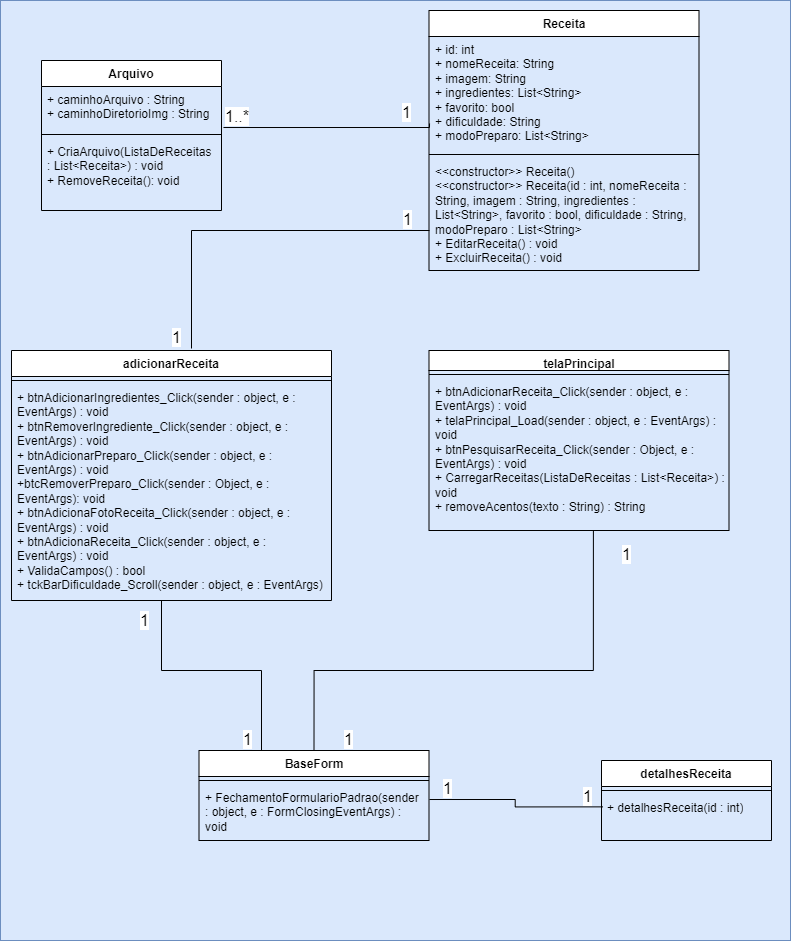

The diagram above was exported from draw.io. Its source (the exported page's mxGraphModel, read from the mxfile embedded in the PNG):
<mxGraphModel dx="2044" dy="-113" grid="1" gridSize="10" guides="1" tooltips="1" connect="1" arrows="1" fold="1" page="1" pageScale="1" pageWidth="827" pageHeight="1169" math="0" shadow="0">
  <root>
    <mxCell id="0" />
    <mxCell id="1" parent="0" />
    <mxCell id="orPa-jgcDToXf1uVIIGJ-24" value="" style="rounded=0;whiteSpace=wrap;html=1;fillColor=#dae8fc;strokeColor=#6c8ebf;fontSize=16;" parent="1" vertex="1">
      <mxGeometry x="19" y="1250" width="790" height="940" as="geometry" />
    </mxCell>
    <mxCell id="orPa-jgcDToXf1uVIIGJ-25" value="Receita" style="swimlane;fontStyle=1;align=center;verticalAlign=top;childLayout=stackLayout;horizontal=1;startSize=26;horizontalStack=0;resizeParent=1;resizeParentMax=0;resizeLast=0;collapsible=1;marginBottom=0;whiteSpace=wrap;html=1;" parent="1" vertex="1">
      <mxGeometry x="447.5" y="1260" width="270" height="260" as="geometry" />
    </mxCell>
    <mxCell id="orPa-jgcDToXf1uVIIGJ-26" value="+ id: int&lt;br&gt;+ nomeReceita: String&lt;br&gt;+ imagem: String&lt;br&gt;+ ingredientes: List&amp;lt;String&amp;gt;&lt;br&gt;+ favorito: bool&lt;br&gt;+ dificuldade: String&lt;br&gt;+ modoPreparo: List&amp;lt;String&amp;gt;" style="text;strokeColor=none;fillColor=none;align=left;verticalAlign=top;spacingLeft=4;spacingRight=4;overflow=hidden;rotatable=0;points=[[0,0.5],[1,0.5]];portConstraint=eastwest;whiteSpace=wrap;html=1;" parent="orPa-jgcDToXf1uVIIGJ-25" vertex="1">
      <mxGeometry y="26" width="270" height="114" as="geometry" />
    </mxCell>
    <mxCell id="orPa-jgcDToXf1uVIIGJ-27" value="" style="line;strokeWidth=1;fillColor=none;align=left;verticalAlign=middle;spacingTop=-1;spacingLeft=3;spacingRight=3;rotatable=0;labelPosition=right;points=[];portConstraint=eastwest;strokeColor=inherit;" parent="orPa-jgcDToXf1uVIIGJ-25" vertex="1">
      <mxGeometry y="140" width="270" height="8" as="geometry" />
    </mxCell>
    <mxCell id="orPa-jgcDToXf1uVIIGJ-28" value="&amp;lt;&amp;lt;constructor&amp;gt;&amp;gt; Receita()&lt;br&gt;&amp;lt;&amp;lt;constructor&amp;gt;&amp;gt; Receita(id : int, nomeReceita : String, imagem : String, ingredientes : List&amp;lt;String&amp;gt;, favorito : bool, dificuldade : String, modoPreparo : List&amp;lt;String&amp;gt;&lt;br&gt;+ EditarReceita() : void&lt;br&gt;+ ExcluirReceita() : void" style="text;strokeColor=none;fillColor=none;align=left;verticalAlign=top;spacingLeft=4;spacingRight=4;overflow=hidden;rotatable=0;points=[[0,0.5],[1,0.5]];portConstraint=eastwest;whiteSpace=wrap;html=1;" parent="orPa-jgcDToXf1uVIIGJ-25" vertex="1">
      <mxGeometry y="148" width="270" height="112" as="geometry" />
    </mxCell>
    <mxCell id="orPa-jgcDToXf1uVIIGJ-44" value="BaseForm" style="swimlane;fontStyle=1;align=center;verticalAlign=top;childLayout=stackLayout;horizontal=1;startSize=26;horizontalStack=0;resizeParent=1;resizeParentMax=0;resizeLast=0;collapsible=1;marginBottom=0;whiteSpace=wrap;html=1;" parent="1" vertex="1">
      <mxGeometry x="217.5" y="2000" width="230" height="90" as="geometry" />
    </mxCell>
    <mxCell id="orPa-jgcDToXf1uVIIGJ-46" value="" style="line;strokeWidth=1;fillColor=none;align=left;verticalAlign=middle;spacingTop=-1;spacingLeft=3;spacingRight=3;rotatable=0;labelPosition=right;points=[];portConstraint=eastwest;strokeColor=inherit;" parent="orPa-jgcDToXf1uVIIGJ-44" vertex="1">
      <mxGeometry y="26" width="230" height="8" as="geometry" />
    </mxCell>
    <mxCell id="orPa-jgcDToXf1uVIIGJ-47" value="+ FechamentoFormularioPadrao(sender : object, e : FormClosingEventArgs) : void" style="text;strokeColor=none;fillColor=none;align=left;verticalAlign=top;spacingLeft=4;spacingRight=4;overflow=hidden;rotatable=0;points=[[0,0.5],[1,0.5]];portConstraint=eastwest;whiteSpace=wrap;html=1;" parent="orPa-jgcDToXf1uVIIGJ-44" vertex="1">
      <mxGeometry y="34" width="230" height="56" as="geometry" />
    </mxCell>
    <mxCell id="orPa-jgcDToXf1uVIIGJ-49" value="adicionarReceita" style="swimlane;fontStyle=1;align=center;verticalAlign=top;childLayout=stackLayout;horizontal=1;startSize=26;horizontalStack=0;resizeParent=1;resizeParentMax=0;resizeLast=0;collapsible=1;marginBottom=0;whiteSpace=wrap;html=1;" parent="1" vertex="1">
      <mxGeometry x="30" y="1600" width="320" height="250" as="geometry" />
    </mxCell>
    <mxCell id="orPa-jgcDToXf1uVIIGJ-51" value="" style="line;strokeWidth=1;fillColor=none;align=left;verticalAlign=middle;spacingTop=-1;spacingLeft=3;spacingRight=3;rotatable=0;labelPosition=right;points=[];portConstraint=eastwest;strokeColor=inherit;" parent="orPa-jgcDToXf1uVIIGJ-49" vertex="1">
      <mxGeometry y="26" width="320" height="8" as="geometry" />
    </mxCell>
    <mxCell id="orPa-jgcDToXf1uVIIGJ-52" value="+ btnAdicionarIngredientes_Click(sender : object, e : EventArgs) : void&lt;br&gt;+ btnRemoverIngrediente_Click(sender : object, e : EventArgs) : void&lt;br&gt;+ btnAdicionarPreparo_Click(sender : object, e : EventArgs) : void&lt;br&gt;+btcRemoverPreparo_Click(sender : Object, e : EventArgs): void&lt;br&gt;+ btnAdicionaFotoReceita_Click(sender : object, e : EventArgs) : void&lt;br&gt;+ btnAdicionaReceita_Click(sender : object, e : EventArgs) : void&lt;br&gt;+ ValidaCampos() : bool&lt;br&gt;+ tckBarDificuldade_Scroll(sender : object, e : EventArgs)" style="text;strokeColor=none;fillColor=none;align=left;verticalAlign=top;spacingLeft=4;spacingRight=4;overflow=hidden;rotatable=0;points=[[0,0.5],[1,0.5]];portConstraint=eastwest;whiteSpace=wrap;html=1;" parent="orPa-jgcDToXf1uVIIGJ-49" vertex="1">
      <mxGeometry y="34" width="320" height="216" as="geometry" />
    </mxCell>
    <mxCell id="orPa-jgcDToXf1uVIIGJ-62" value="detalhesReceita" style="swimlane;fontStyle=1;align=center;verticalAlign=top;childLayout=stackLayout;horizontal=1;startSize=26;horizontalStack=0;resizeParent=1;resizeParentMax=0;resizeLast=0;collapsible=1;marginBottom=0;whiteSpace=wrap;html=1;" parent="1" vertex="1">
      <mxGeometry x="620" y="2010" width="170" height="80" as="geometry" />
    </mxCell>
    <mxCell id="orPa-jgcDToXf1uVIIGJ-64" value="" style="line;strokeWidth=1;fillColor=none;align=left;verticalAlign=middle;spacingTop=-1;spacingLeft=3;spacingRight=3;rotatable=0;labelPosition=right;points=[];portConstraint=eastwest;strokeColor=inherit;" parent="orPa-jgcDToXf1uVIIGJ-62" vertex="1">
      <mxGeometry y="26" width="170" height="8" as="geometry" />
    </mxCell>
    <mxCell id="orPa-jgcDToXf1uVIIGJ-65" value="+ detalhesReceita(id : int)" style="text;strokeColor=none;fillColor=none;align=left;verticalAlign=top;spacingLeft=4;spacingRight=4;overflow=hidden;rotatable=0;points=[[0,0.5],[1,0.5]];portConstraint=eastwest;whiteSpace=wrap;html=1;" parent="orPa-jgcDToXf1uVIIGJ-62" vertex="1">
      <mxGeometry y="34" width="170" height="46" as="geometry" />
    </mxCell>
    <mxCell id="orPa-jgcDToXf1uVIIGJ-75" value="" style="endArrow=none;html=1;edgeStyle=orthogonalEdgeStyle;rounded=0;" parent="1" target="orPa-jgcDToXf1uVIIGJ-52" edge="1">
      <mxGeometry relative="1" as="geometry">
        <mxPoint x="280" y="2000" as="sourcePoint" />
        <mxPoint x="790" y="1750" as="targetPoint" />
        <Array as="points">
          <mxPoint x="280" y="2000" />
          <mxPoint x="280" y="1920" />
          <mxPoint x="180" y="1920" />
        </Array>
      </mxGeometry>
    </mxCell>
    <mxCell id="orPa-jgcDToXf1uVIIGJ-76" value="1" style="edgeLabel;resizable=0;html=1;align=left;verticalAlign=bottom;fontSize=16;" parent="orPa-jgcDToXf1uVIIGJ-75" connectable="0" vertex="1">
      <mxGeometry x="-1" relative="1" as="geometry">
        <mxPoint x="-20" as="offset" />
      </mxGeometry>
    </mxCell>
    <mxCell id="orPa-jgcDToXf1uVIIGJ-77" value="1" style="edgeLabel;resizable=0;html=1;align=right;verticalAlign=bottom;fontSize=16;" parent="orPa-jgcDToXf1uVIIGJ-75" connectable="0" vertex="1">
      <mxGeometry x="1" relative="1" as="geometry">
        <mxPoint x="-12" y="31" as="offset" />
      </mxGeometry>
    </mxCell>
    <mxCell id="orPa-jgcDToXf1uVIIGJ-81" value="" style="endArrow=none;html=1;edgeStyle=orthogonalEdgeStyle;rounded=0;exitX=1.002;exitY=0.268;exitDx=0;exitDy=0;exitPerimeter=0;entryX=0.008;entryY=0.269;entryDx=0;entryDy=0;entryPerimeter=0;" parent="1" source="orPa-jgcDToXf1uVIIGJ-47" target="orPa-jgcDToXf1uVIIGJ-65" edge="1">
      <mxGeometry relative="1" as="geometry">
        <mxPoint x="448" y="2050" as="sourcePoint" />
        <mxPoint x="607.5" y="2050" as="targetPoint" />
      </mxGeometry>
    </mxCell>
    <mxCell id="orPa-jgcDToXf1uVIIGJ-82" value="1" style="edgeLabel;resizable=0;html=1;align=left;verticalAlign=bottom;fontSize=16;" parent="orPa-jgcDToXf1uVIIGJ-81" connectable="0" vertex="1">
      <mxGeometry x="-1" relative="1" as="geometry">
        <mxPoint x="12" as="offset" />
      </mxGeometry>
    </mxCell>
    <mxCell id="orPa-jgcDToXf1uVIIGJ-83" value="1" style="edgeLabel;resizable=0;html=1;align=right;verticalAlign=bottom;fontSize=16;" parent="orPa-jgcDToXf1uVIIGJ-81" connectable="0" vertex="1">
      <mxGeometry x="1" relative="1" as="geometry">
        <mxPoint x="-11" as="offset" />
      </mxGeometry>
    </mxCell>
    <mxCell id="orPa-jgcDToXf1uVIIGJ-84" value="telaPrincipal" style="swimlane;fontStyle=1;align=center;verticalAlign=top;childLayout=stackLayout;horizontal=1;startSize=20;horizontalStack=0;resizeParent=1;resizeParentMax=0;resizeLast=0;collapsible=1;marginBottom=0;whiteSpace=wrap;html=1;" parent="1" vertex="1">
      <mxGeometry x="447.5" y="1600" width="300" height="180" as="geometry" />
    </mxCell>
    <mxCell id="orPa-jgcDToXf1uVIIGJ-86" value="" style="line;strokeWidth=1;fillColor=none;align=left;verticalAlign=middle;spacingTop=-1;spacingLeft=3;spacingRight=3;rotatable=0;labelPosition=right;points=[];portConstraint=eastwest;strokeColor=inherit;" parent="orPa-jgcDToXf1uVIIGJ-84" vertex="1">
      <mxGeometry y="20" width="300" height="8" as="geometry" />
    </mxCell>
    <mxCell id="orPa-jgcDToXf1uVIIGJ-87" value="+ btnAdicionarReceita_Click(sender : object, e : EventArgs) : void&lt;br&gt;+ telaPrincipal_Load(sender : object, e : EventArgs) : void&lt;br&gt;+ btnPesquisarReceita_Click(sender : Object, e : EventArgs) : void&lt;br&gt;+ CarregarReceitas(ListaDeReceitas : List&amp;lt;Receita&amp;gt;) : void&lt;br&gt;+ removeAcentos(texto : String) : String" style="text;strokeColor=none;fillColor=none;align=left;verticalAlign=top;spacingLeft=4;spacingRight=4;overflow=hidden;rotatable=0;points=[[0,0.5],[1,0.5]];portConstraint=eastwest;whiteSpace=wrap;html=1;" parent="orPa-jgcDToXf1uVIIGJ-84" vertex="1">
      <mxGeometry y="28" width="300" height="152" as="geometry" />
    </mxCell>
    <mxCell id="orPa-jgcDToXf1uVIIGJ-89" value="" style="endArrow=none;html=1;edgeStyle=orthogonalEdgeStyle;rounded=0;exitX=0.5;exitY=0;exitDx=0;exitDy=0;entryX=0.548;entryY=1;entryDx=0;entryDy=0;entryPerimeter=0;" parent="1" source="orPa-jgcDToXf1uVIIGJ-44" target="orPa-jgcDToXf1uVIIGJ-87" edge="1">
      <mxGeometry relative="1" as="geometry">
        <mxPoint x="350" y="1930" as="sourcePoint" />
        <mxPoint x="510" y="1930" as="targetPoint" />
        <Array as="points">
          <mxPoint x="333" y="1920" />
          <mxPoint x="612" y="1920" />
        </Array>
      </mxGeometry>
    </mxCell>
    <mxCell id="orPa-jgcDToXf1uVIIGJ-90" value="1" style="edgeLabel;resizable=0;html=1;align=left;verticalAlign=bottom;fontSize=16;" parent="orPa-jgcDToXf1uVIIGJ-89" connectable="0" vertex="1">
      <mxGeometry x="-1" relative="1" as="geometry">
        <mxPoint x="28" as="offset" />
      </mxGeometry>
    </mxCell>
    <mxCell id="orPa-jgcDToXf1uVIIGJ-91" value="1" style="edgeLabel;resizable=0;html=1;align=right;verticalAlign=bottom;fontSize=16;" parent="orPa-jgcDToXf1uVIIGJ-89" connectable="0" vertex="1">
      <mxGeometry x="1" relative="1" as="geometry">
        <mxPoint x="38" y="35" as="offset" />
      </mxGeometry>
    </mxCell>
    <mxCell id="orPa-jgcDToXf1uVIIGJ-94" value="Arquivo" style="swimlane;fontStyle=1;align=center;verticalAlign=top;childLayout=stackLayout;horizontal=1;startSize=26;horizontalStack=0;resizeParent=1;resizeParentMax=0;resizeLast=0;collapsible=1;marginBottom=0;whiteSpace=wrap;html=1;" parent="1" vertex="1">
      <mxGeometry x="60" y="1310" width="180" height="150" as="geometry" />
    </mxCell>
    <mxCell id="orPa-jgcDToXf1uVIIGJ-95" value="+ caminhoArquivo : String&lt;br&gt;+ caminhoDiretorioImg : String" style="text;strokeColor=none;fillColor=none;align=left;verticalAlign=top;spacingLeft=4;spacingRight=4;overflow=hidden;rotatable=0;points=[[0,0.5],[1,0.5]];portConstraint=eastwest;whiteSpace=wrap;html=1;" parent="orPa-jgcDToXf1uVIIGJ-94" vertex="1">
      <mxGeometry y="26" width="180" height="44" as="geometry" />
    </mxCell>
    <mxCell id="orPa-jgcDToXf1uVIIGJ-96" value="" style="line;strokeWidth=1;fillColor=none;align=left;verticalAlign=middle;spacingTop=-1;spacingLeft=3;spacingRight=3;rotatable=0;labelPosition=right;points=[];portConstraint=eastwest;strokeColor=inherit;" parent="orPa-jgcDToXf1uVIIGJ-94" vertex="1">
      <mxGeometry y="70" width="180" height="8" as="geometry" />
    </mxCell>
    <mxCell id="orPa-jgcDToXf1uVIIGJ-97" value="+ CriaArquivo(ListaDeReceitas : List&amp;lt;Receita&amp;gt;) : void&lt;br style=&quot;border-color: var(--border-color);&quot;&gt;+ RemoveReceita(): void" style="text;strokeColor=none;fillColor=none;align=left;verticalAlign=top;spacingLeft=4;spacingRight=4;overflow=hidden;rotatable=0;points=[[0,0.5],[1,0.5]];portConstraint=eastwest;whiteSpace=wrap;html=1;" parent="orPa-jgcDToXf1uVIIGJ-94" vertex="1">
      <mxGeometry y="78" width="180" height="72" as="geometry" />
    </mxCell>
    <mxCell id="orPa-jgcDToXf1uVIIGJ-98" value="" style="endArrow=none;html=1;edgeStyle=orthogonalEdgeStyle;rounded=0;exitX=1.011;exitY=0.932;exitDx=0;exitDy=0;exitPerimeter=0;entryX=0.002;entryY=0.763;entryDx=0;entryDy=0;entryPerimeter=0;" parent="1" source="orPa-jgcDToXf1uVIIGJ-95" target="orPa-jgcDToXf1uVIIGJ-26" edge="1">
      <mxGeometry relative="1" as="geometry">
        <mxPoint x="270" y="1374.5" as="sourcePoint" />
        <mxPoint x="430" y="1374.5" as="targetPoint" />
        <Array as="points">
          <mxPoint x="448" y="1377" />
        </Array>
      </mxGeometry>
    </mxCell>
    <mxCell id="orPa-jgcDToXf1uVIIGJ-99" value="1..*" style="edgeLabel;resizable=0;html=1;align=left;verticalAlign=bottom;fontSize=16;" parent="orPa-jgcDToXf1uVIIGJ-98" connectable="0" vertex="1">
      <mxGeometry x="-1" relative="1" as="geometry" />
    </mxCell>
    <mxCell id="orPa-jgcDToXf1uVIIGJ-100" value="1" style="edgeLabel;resizable=0;html=1;align=right;verticalAlign=bottom;fontSize=16;" parent="orPa-jgcDToXf1uVIIGJ-98" connectable="0" vertex="1">
      <mxGeometry x="1" relative="1" as="geometry">
        <mxPoint x="-18" as="offset" />
      </mxGeometry>
    </mxCell>
    <mxCell id="orPa-jgcDToXf1uVIIGJ-101" value="" style="endArrow=none;html=1;edgeStyle=orthogonalEdgeStyle;rounded=0;" parent="1" edge="1">
      <mxGeometry relative="1" as="geometry">
        <mxPoint x="448" y="1480" as="sourcePoint" />
        <mxPoint x="210" y="1598" as="targetPoint" />
        <Array as="points">
          <mxPoint x="210" y="1480" />
          <mxPoint x="210" y="1598" />
        </Array>
      </mxGeometry>
    </mxCell>
    <mxCell id="orPa-jgcDToXf1uVIIGJ-102" value="1" style="edgeLabel;resizable=0;html=1;align=left;verticalAlign=bottom;fontSize=16;" parent="orPa-jgcDToXf1uVIIGJ-101" connectable="0" vertex="1">
      <mxGeometry x="-1" relative="1" as="geometry">
        <mxPoint x="-28" as="offset" />
      </mxGeometry>
    </mxCell>
    <mxCell id="orPa-jgcDToXf1uVIIGJ-103" value="1" style="edgeLabel;resizable=0;html=1;align=right;verticalAlign=bottom;fontSize=16;" parent="orPa-jgcDToXf1uVIIGJ-101" connectable="0" vertex="1">
      <mxGeometry x="1" relative="1" as="geometry">
        <mxPoint x="-10" as="offset" />
      </mxGeometry>
    </mxCell>
  </root>
</mxGraphModel>